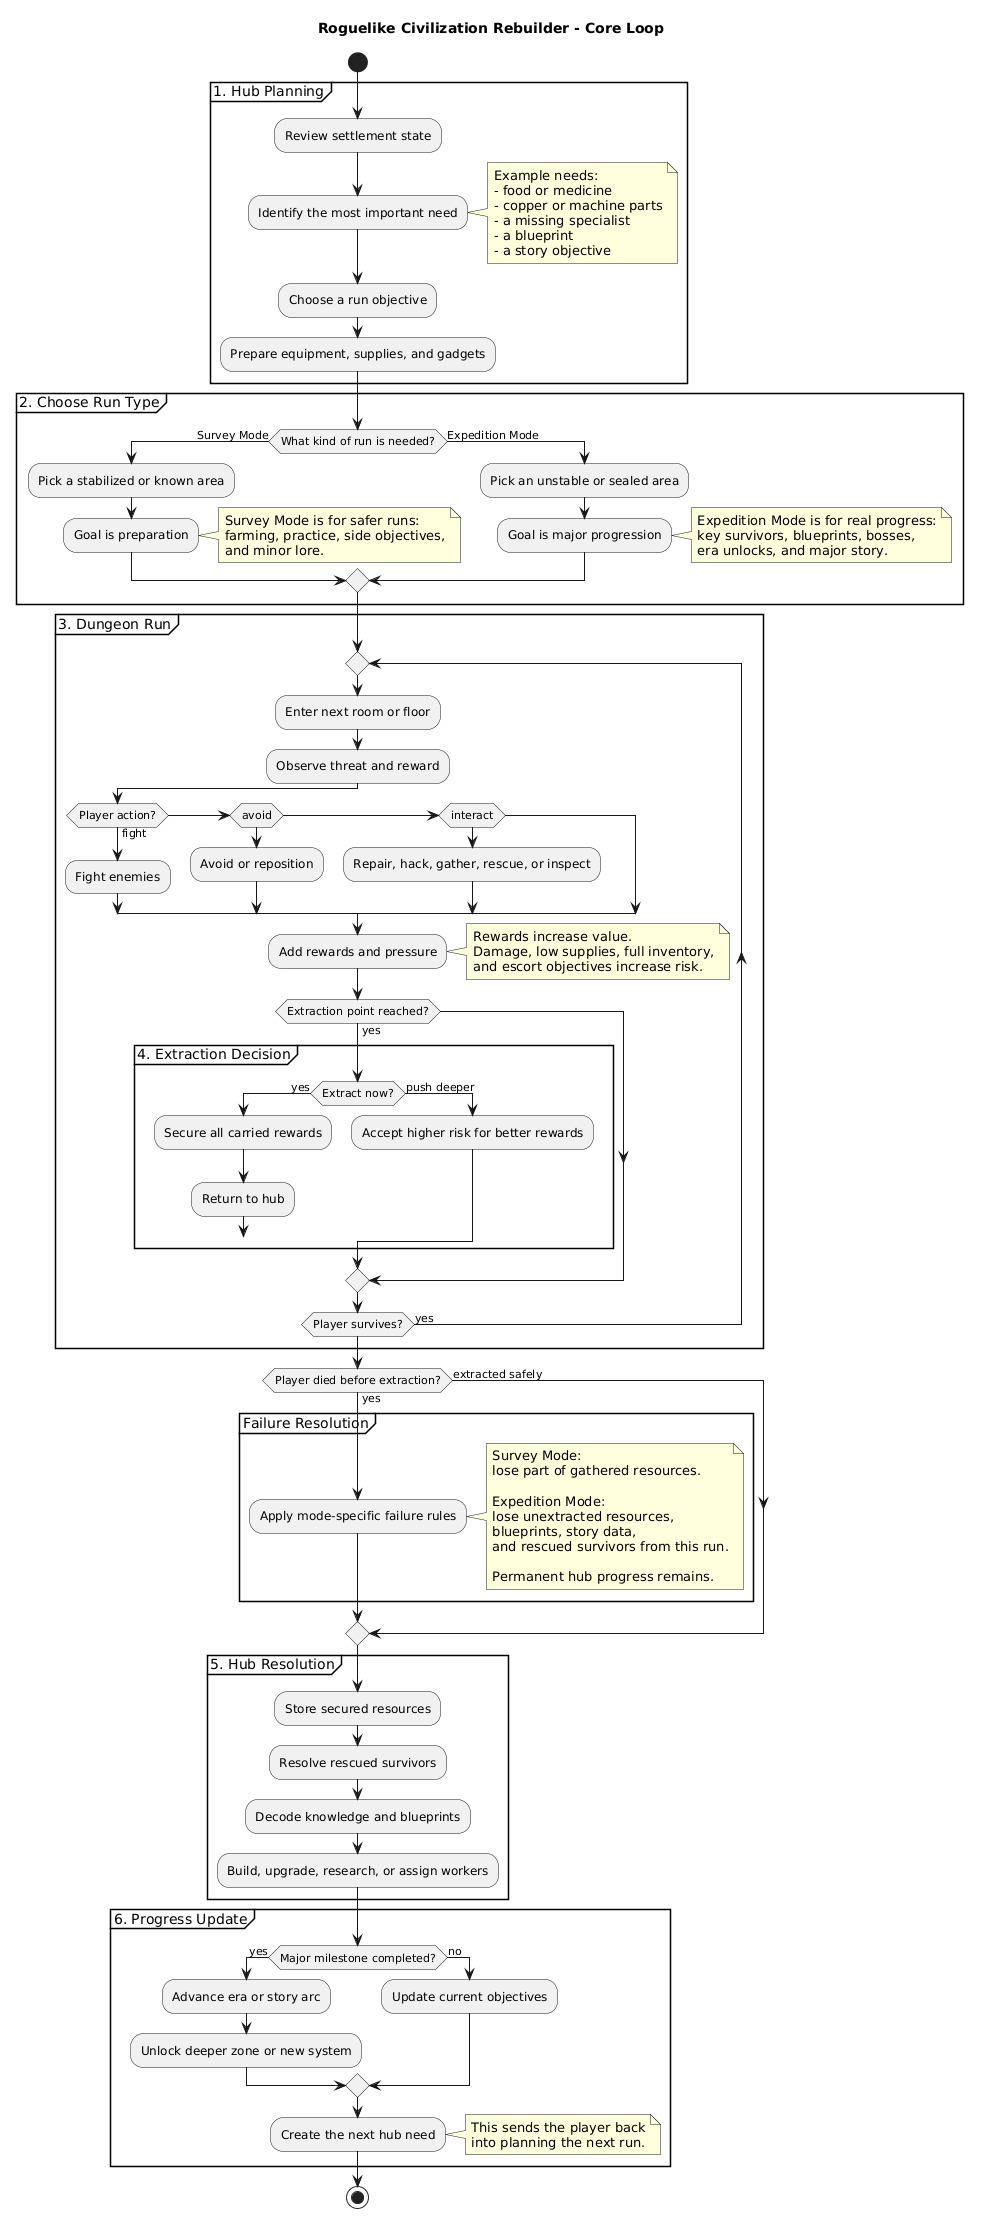

The diagram above was rendered by PlantUML. Its source (embedded in the PNG):
@startuml
title Roguelike Civilization Rebuilder - Core Loop

start

partition "1. Hub Planning" {
  :Review settlement state;
  :Identify the most important need;
  note right
  Example needs:
  - food or medicine
  - copper or machine parts
  - a missing specialist
  - a blueprint
  - a story objective
  end note

  :Choose a run objective;
  :Prepare equipment, supplies, and gadgets;
}

partition "2. Choose Run Type" {
  if (What kind of run is needed?) then (Survey Mode)
    :Pick a stabilized or known area;
    :Goal is preparation;
    note right
    Survey Mode is for safer runs:
    farming, practice, side objectives,
    and minor lore.
    end note
  else (Expedition Mode)
    :Pick an unstable or sealed area;
    :Goal is major progression;
    note right
    Expedition Mode is for real progress:
    key survivors, blueprints, bosses,
    era unlocks, and major story.
    end note
  endif
}

partition "3. Dungeon Run" {
  repeat
    :Enter next room or floor;
    :Observe threat and reward;
    if (Player action?) then (fight)
      :Fight enemies;
    elseif (avoid)
      :Avoid or reposition;
    elseif (interact)
      :Repair, hack, gather, rescue, or inspect;
    endif

    :Add rewards and pressure;
    note right
    Rewards increase value.
    Damage, low supplies, full inventory,
    and escort objectives increase risk.
    end note

    if (Extraction point reached?) then (yes)
      partition "4. Extraction Decision" {
        if (Extract now?) then (yes)
          :Secure all carried rewards;
          :Return to hub;
          break
        else (push deeper)
          :Accept higher risk for better rewards;
        endif
      }
    endif
  repeat while (Player survives?) is (yes)
}

if (Player died before extraction?) then (yes)
  partition "Failure Resolution" {
    :Apply mode-specific failure rules;
    note right
    Survey Mode:
    lose part of gathered resources.

    Expedition Mode:
    lose unextracted resources,
    blueprints, story data,
    and rescued survivors from this run.

    Permanent hub progress remains.
    end note
  }
else (extracted safely)
endif

partition "5. Hub Resolution" {
  :Store secured resources;
  :Resolve rescued survivors;
  :Decode knowledge and blueprints;
  :Build, upgrade, research, or assign workers;
}

partition "6. Progress Update" {
  if (Major milestone completed?) then (yes)
    :Advance era or story arc;
    :Unlock deeper zone or new system;
  else (no)
    :Update current objectives;
  endif

  :Create the next hub need;
  note right
  This sends the player back
  into planning the next run.
  end note
}

stop
@enduml